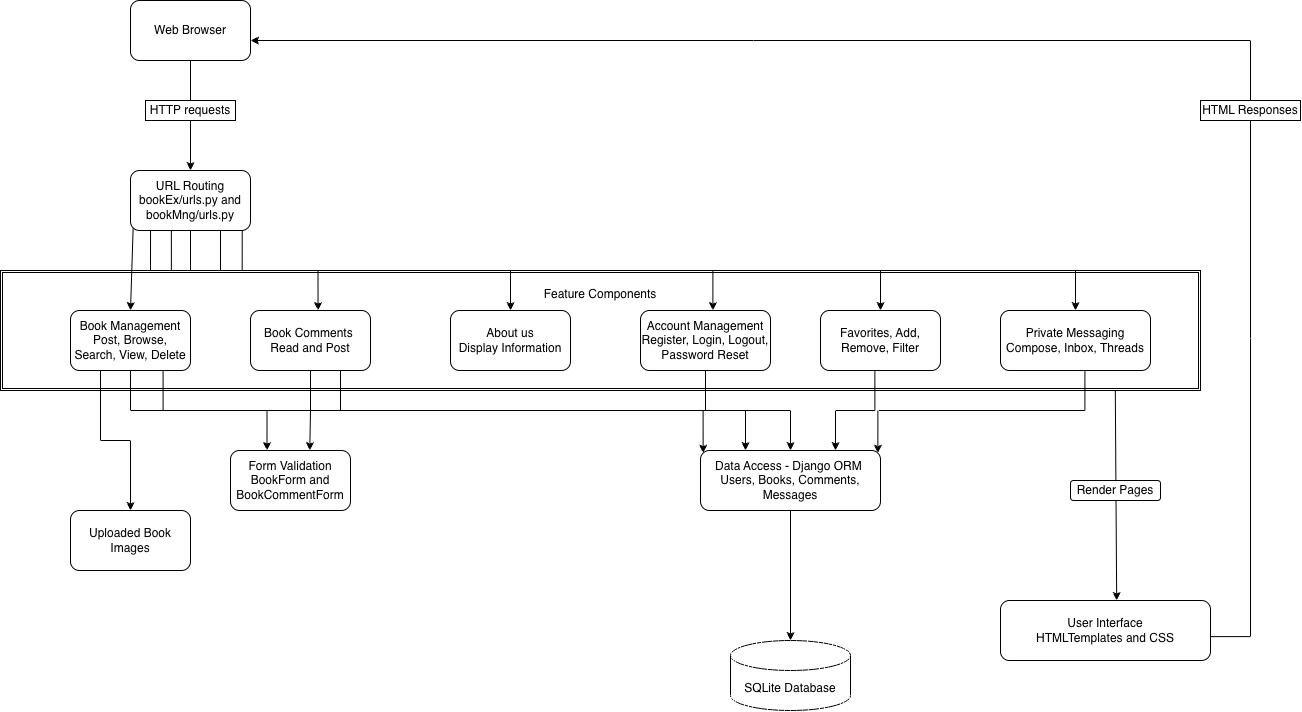

The diagram above was exported from draw.io. Its source (the exported page's mxGraphModel, read from the mxfile embedded in the PNG):
<mxGraphModel dx="1718" dy="1112" grid="1" gridSize="10" guides="1" tooltips="1" connect="1" arrows="1" fold="1" page="1" pageScale="1" pageWidth="850" pageHeight="1100" math="0" shadow="0">
  <root>
    <mxCell id="0" />
    <mxCell id="1" parent="0" />
    <mxCell id="ZJuUJHPkJFxytEdtJ6GY-3" edge="1" parent="1" source="ZJuUJHPkJFxytEdtJ6GY-1" style="edgeStyle=orthogonalEdgeStyle;rounded=0;orthogonalLoop=1;jettySize=auto;html=1;defaultLabelBackgroundColor=page;labelPadding=0 4;" target="ZJuUJHPkJFxytEdtJ6GY-2" value="">
      <mxGeometry relative="1" as="geometry" />
    </mxCell>
    <mxCell id="ZJuUJHPkJFxytEdtJ6GY-1" parent="1" style="rounded=1;whiteSpace=wrap;html=1;roundedPerimeter=1;" value="Web Browser" vertex="1">
      <mxGeometry height="60" width="120" x="90" y="70" as="geometry" />
    </mxCell>
    <mxCell id="ZJuUJHPkJFxytEdtJ6GY-2" parent="1" style="whiteSpace=wrap;html=1;rounded=1;roundedPerimeter=1;" value="URL Routing bookEx/urls.py and bookMng/urls.py" vertex="1">
      <mxGeometry height="60" width="120" x="90" y="240" as="geometry" />
    </mxCell>
    <mxCell id="ZJuUJHPkJFxytEdtJ6GY-4" parent="1" style="rounded=0;whiteSpace=wrap;html=1;fillColor=light-dark(#FFFFFF,#4D4D4D);" value="HTTP requests" vertex="1">
      <mxGeometry height="20" width="90" x="105" y="170" as="geometry" />
    </mxCell>
    <mxCell id="ZJuUJHPkJFxytEdtJ6GY-6" parent="1" style="rounded=1;whiteSpace=wrap;html=1;roundedPerimeter=1;" value="Book Management Post, Browse, Search, View, Delete" vertex="1">
      <mxGeometry height="60" width="120" x="30" y="380" as="geometry" />
    </mxCell>
    <mxCell id="ZJuUJHPkJFxytEdtJ6GY-7" edge="1" parent="1" source="ZJuUJHPkJFxytEdtJ6GY-2" style="endArrow=classic;html=1;rounded=0;defaultLabelBackgroundColor=page;labelPadding=0 4;entryX=0.5;entryY=0;entryDx=0;entryDy=0;exitX=0;exitY=1;exitDx=0;exitDy=0;" target="ZJuUJHPkJFxytEdtJ6GY-6" value="">
      <mxGeometry height="50" relative="1" width="50" as="geometry">
        <mxPoint x="40" y="350" as="sourcePoint" />
        <mxPoint x="90" y="300" as="targetPoint" />
      </mxGeometry>
    </mxCell>
    <mxCell id="ZJuUJHPkJFxytEdtJ6GY-8" parent="1" style="rounded=1;whiteSpace=wrap;html=1;roundedPerimeter=1;" value="Book Comments&amp;nbsp;&lt;div&gt;Read and Post&lt;/div&gt;" vertex="1">
      <mxGeometry height="60" width="120" x="210" y="380" as="geometry" />
    </mxCell>
    <mxCell id="ZJuUJHPkJFxytEdtJ6GY-11" edge="1" parent="1" source="ZJuUJHPkJFxytEdtJ6GY-2" style="endArrow=classic;html=1;rounded=0;defaultLabelBackgroundColor=page;labelPadding=0 4;entryX=0.566;entryY=-0.025;entryDx=0;entryDy=0;exitX=0.167;exitY=1;exitDx=0;exitDy=0;edgeStyle=orthogonalEdgeStyle;" target="ZJuUJHPkJFxytEdtJ6GY-8" value="">
      <mxGeometry height="50" relative="1" width="50" as="geometry">
        <mxPoint x="190" y="330" as="sourcePoint" />
        <mxPoint x="240" y="280" as="targetPoint" />
      </mxGeometry>
    </mxCell>
    <mxCell id="ZJuUJHPkJFxytEdtJ6GY-12" parent="1" style="rounded=1;whiteSpace=wrap;html=1;roundedPerimeter=1;" value="About us&lt;div&gt;Display Information&lt;/div&gt;" vertex="1">
      <mxGeometry height="60" width="120" x="410" y="380" as="geometry" />
    </mxCell>
    <mxCell id="ZJuUJHPkJFxytEdtJ6GY-13" edge="1" parent="1" source="ZJuUJHPkJFxytEdtJ6GY-2" style="endArrow=classic;html=1;rounded=0;defaultLabelBackgroundColor=page;labelPadding=0 4;entryX=0.5;entryY=0;entryDx=0;entryDy=0;exitX=0.322;exitY=1.058;exitDx=0;exitDy=0;edgeStyle=orthogonalEdgeStyle;" target="ZJuUJHPkJFxytEdtJ6GY-12" value="">
      <mxGeometry height="50" relative="1" width="50" as="geometry">
        <mxPoint x="330" y="310" as="sourcePoint" />
        <mxPoint x="380" y="260" as="targetPoint" />
      </mxGeometry>
    </mxCell>
    <mxCell id="ZJuUJHPkJFxytEdtJ6GY-14" parent="1" style="rounded=1;whiteSpace=wrap;html=1;roundedPerimeter=1;" value="Account Management Register, Login, Logout, Password Reset" vertex="1">
      <mxGeometry height="60" width="130" x="600" y="380" as="geometry" />
    </mxCell>
    <mxCell id="ZJuUJHPkJFxytEdtJ6GY-15" edge="1" parent="1" source="ZJuUJHPkJFxytEdtJ6GY-2" style="endArrow=classic;html=1;rounded=0;defaultLabelBackgroundColor=page;labelPadding=0 4;edgeStyle=orthogonalEdgeStyle;entryX=0.557;entryY=-0.001;entryDx=0;entryDy=0;exitX=0.5;exitY=1;exitDx=0;exitDy=0;" target="ZJuUJHPkJFxytEdtJ6GY-14" value="">
      <mxGeometry height="50" relative="1" width="50" x="-0.6898" as="geometry">
        <mxPoint x="450" y="280" as="sourcePoint" />
        <mxPoint x="500" y="230" as="targetPoint" />
      </mxGeometry>
    </mxCell>
    <mxCell id="ZJuUJHPkJFxytEdtJ6GY-17" parent="1" style="rounded=1;whiteSpace=wrap;html=1;roundedPerimeter=1;" value="Favorites, Add, Remove, Filter" vertex="1">
      <mxGeometry height="60" width="120" x="780" y="380" as="geometry" />
    </mxCell>
    <mxCell id="ZJuUJHPkJFxytEdtJ6GY-18" edge="1" parent="1" source="ZJuUJHPkJFxytEdtJ6GY-2" style="endArrow=classic;html=1;rounded=0;defaultLabelBackgroundColor=page;labelPadding=0 4;edgeStyle=orthogonalEdgeStyle;entryX=0.5;entryY=0;entryDx=0;entryDy=0;exitX=0.75;exitY=1;exitDx=0;exitDy=0;" target="ZJuUJHPkJFxytEdtJ6GY-17" value="">
      <mxGeometry height="50" relative="1" width="50" x="-0.7297" as="geometry">
        <mxPoint x="620" y="230" as="sourcePoint" />
        <mxPoint x="670" y="180" as="targetPoint" />
      </mxGeometry>
    </mxCell>
    <mxCell id="ZJuUJHPkJFxytEdtJ6GY-19" parent="1" style="rounded=1;whiteSpace=wrap;html=1;roundedPerimeter=1;" value="Private Messaging Compose, Inbox, Threads" vertex="1">
      <mxGeometry height="60" width="150" x="960" y="380" as="geometry" />
    </mxCell>
    <mxCell id="ZJuUJHPkJFxytEdtJ6GY-20" edge="1" parent="1" source="ZJuUJHPkJFxytEdtJ6GY-2" style="endArrow=classic;html=1;rounded=0;defaultLabelBackgroundColor=page;labelPadding=0 4;edgeStyle=orthogonalEdgeStyle;entryX=0.5;entryY=0;entryDx=0;entryDy=0;exitX=0.931;exitY=1;exitDx=0;exitDy=0;" target="ZJuUJHPkJFxytEdtJ6GY-19" value="">
      <mxGeometry height="50" relative="1" width="50" x="-0.6491" as="geometry">
        <mxPoint x="200" y="310" as="sourcePoint" />
        <mxPoint x="860" y="270" as="targetPoint" />
      </mxGeometry>
    </mxCell>
    <mxCell id="ZJuUJHPkJFxytEdtJ6GY-21" parent="1" style="rounded=1;whiteSpace=wrap;html=1;roundedPerimeter=1;" value="Form Validation&lt;div&gt;BookForm and BookCommentForm&lt;/div&gt;" vertex="1">
      <mxGeometry height="60" width="120" x="190" y="520" as="geometry" />
    </mxCell>
    <mxCell id="ZJuUJHPkJFxytEdtJ6GY-22" edge="1" parent="1" source="ZJuUJHPkJFxytEdtJ6GY-6" style="endArrow=classic;html=1;rounded=0;defaultLabelBackgroundColor=page;labelPadding=0 4;edgeStyle=orthogonalEdgeStyle;exitX=0.5;exitY=1;exitDx=0;exitDy=0;entryX=0.317;entryY=0.033;entryDx=0;entryDy=0;" target="ZJuUJHPkJFxytEdtJ6GY-21" value="">
      <mxGeometry height="50" relative="1" width="50" x="0.1363" as="geometry">
        <mxPoint x="105" y="530" as="sourcePoint" />
        <mxPoint x="155" y="480" as="targetPoint" />
      </mxGeometry>
    </mxCell>
    <mxCell id="ZJuUJHPkJFxytEdtJ6GY-23" parent="1" style="rounded=1;whiteSpace=wrap;html=1;roundedPerimeter=1;" value="Uploaded Book Images" vertex="1">
      <mxGeometry height="60" width="120" x="30" y="580" as="geometry" />
    </mxCell>
    <mxCell id="ZJuUJHPkJFxytEdtJ6GY-24" edge="1" parent="1" source="ZJuUJHPkJFxytEdtJ6GY-6" style="endArrow=classic;html=1;rounded=0;defaultLabelBackgroundColor=page;labelPadding=0 4;edgeStyle=orthogonalEdgeStyle;entryX=0.5;entryY=0;entryDx=0;entryDy=0;exitX=0.25;exitY=1;exitDx=0;exitDy=0;" target="ZJuUJHPkJFxytEdtJ6GY-23" value="">
      <mxGeometry height="50" relative="1" width="50" as="geometry">
        <mxPoint x="30" y="520" as="sourcePoint" />
        <mxPoint x="80" y="470" as="targetPoint" />
      </mxGeometry>
    </mxCell>
    <mxCell id="ZJuUJHPkJFxytEdtJ6GY-25" parent="1" style="rounded=1;whiteSpace=wrap;html=1;roundedPerimeter=1;" value="Data Access - Django ORM&amp;nbsp;&lt;div&gt;Users, Books, Comments, Messages&lt;/div&gt;" vertex="1">
      <mxGeometry height="60" width="180" x="660" y="520" as="geometry" />
    </mxCell>
    <mxCell id="ZJuUJHPkJFxytEdtJ6GY-27" edge="1" parent="1" source="ZJuUJHPkJFxytEdtJ6GY-19" style="endArrow=classic;html=1;rounded=0;defaultLabelBackgroundColor=page;labelPadding=0 4;edgeStyle=orthogonalEdgeStyle;exitX=0.567;exitY=1.033;exitDx=0;exitDy=0;entryX=1;entryY=0;entryDx=0;entryDy=0;" target="ZJuUJHPkJFxytEdtJ6GY-25" value="">
      <mxGeometry height="50" relative="1" width="50" as="geometry">
        <mxPoint x="960" y="700" as="sourcePoint" />
        <mxPoint x="1010" y="650" as="targetPoint" />
      </mxGeometry>
    </mxCell>
    <mxCell id="ZJuUJHPkJFxytEdtJ6GY-28" edge="1" parent="1" source="ZJuUJHPkJFxytEdtJ6GY-17" style="endArrow=classic;html=1;rounded=0;defaultLabelBackgroundColor=page;labelPadding=0 4;edgeStyle=orthogonalEdgeStyle;exitX=0.45;exitY=1.033;exitDx=0;exitDy=0;entryX=0.75;entryY=0;entryDx=0;entryDy=0;" target="ZJuUJHPkJFxytEdtJ6GY-25" value="">
      <mxGeometry height="50" relative="1" width="50" x="-0.0385" as="geometry">
        <mxPoint x="720" y="500" as="sourcePoint" />
        <mxPoint x="770" y="450" as="targetPoint" />
      </mxGeometry>
    </mxCell>
    <mxCell id="ZJuUJHPkJFxytEdtJ6GY-29" edge="1" parent="1" source="ZJuUJHPkJFxytEdtJ6GY-14" style="endArrow=classic;html=1;rounded=0;defaultLabelBackgroundColor=page;labelPadding=0 4;edgeStyle=orthogonalEdgeStyle;entryX=0.5;entryY=0;entryDx=0;entryDy=0;exitX=0.5;exitY=1;exitDx=0;exitDy=0;" target="ZJuUJHPkJFxytEdtJ6GY-25" value="">
      <mxGeometry height="50" relative="1" width="50" x="-0.5455" as="geometry">
        <mxPoint x="550" y="520" as="sourcePoint" />
        <mxPoint x="600" y="470" as="targetPoint" />
      </mxGeometry>
    </mxCell>
    <mxCell id="ZJuUJHPkJFxytEdtJ6GY-30" edge="1" parent="1" source="ZJuUJHPkJFxytEdtJ6GY-8" style="endArrow=classic;html=1;rounded=0;defaultLabelBackgroundColor=page;labelPadding=0 4;edgeStyle=orthogonalEdgeStyle;exitX=0.75;exitY=1;exitDx=0;exitDy=0;entryX=0.25;entryY=0;entryDx=0;entryDy=0;" target="ZJuUJHPkJFxytEdtJ6GY-25" value="">
      <mxGeometry height="50" relative="1" width="50" x="-0.4845" as="geometry">
        <mxPoint x="420" y="570" as="sourcePoint" />
        <mxPoint x="470" y="520" as="targetPoint" />
      </mxGeometry>
    </mxCell>
    <mxCell id="ZJuUJHPkJFxytEdtJ6GY-31" edge="1" parent="1" source="ZJuUJHPkJFxytEdtJ6GY-6" style="endArrow=classic;html=1;rounded=0;defaultLabelBackgroundColor=page;labelPadding=0 4;edgeStyle=orthogonalEdgeStyle;exitX=0.808;exitY=1.067;exitDx=0;exitDy=0;entryX=0;entryY=0;entryDx=0;entryDy=0;" target="ZJuUJHPkJFxytEdtJ6GY-25" value="">
      <mxGeometry height="50" relative="1" width="50" as="geometry">
        <mxPoint x="370" y="560" as="sourcePoint" />
        <mxPoint x="420" y="510" as="targetPoint" />
      </mxGeometry>
    </mxCell>
    <mxCell id="ZJuUJHPkJFxytEdtJ6GY-32" edge="1" parent="1" source="ZJuUJHPkJFxytEdtJ6GY-8" style="endArrow=classic;html=1;rounded=0;defaultLabelBackgroundColor=page;labelPadding=0 4;edgeStyle=orthogonalEdgeStyle;exitX=0.5;exitY=1;exitDx=0;exitDy=0;entryX=0.65;entryY=0.033;entryDx=0;entryDy=0;" target="ZJuUJHPkJFxytEdtJ6GY-21" value="">
      <mxGeometry height="50" relative="1" width="50" as="geometry">
        <mxPoint x="380" y="590" as="sourcePoint" />
        <mxPoint x="430" y="540" as="targetPoint" />
      </mxGeometry>
    </mxCell>
    <mxCell id="ZJuUJHPkJFxytEdtJ6GY-33" parent="1" style="shape=cylinder3;whiteSpace=wrap;html=1;boundedLbl=1;backgroundOutline=1;size=15;" value="SQLite Database" vertex="1">
      <mxGeometry height="70" width="120" x="690" y="710" as="geometry" />
    </mxCell>
    <mxCell id="ZJuUJHPkJFxytEdtJ6GY-35" edge="1" parent="1" source="ZJuUJHPkJFxytEdtJ6GY-25" style="edgeStyle=orthogonalEdgeStyle;rounded=0;orthogonalLoop=1;jettySize=auto;html=1;entryX=0.5;entryY=0;entryDx=0;entryDy=0;entryPerimeter=0;defaultLabelBackgroundColor=page;labelPadding=0 4;" target="ZJuUJHPkJFxytEdtJ6GY-33">
      <mxGeometry relative="1" as="geometry" />
    </mxCell>
    <mxCell id="ZJuUJHPkJFxytEdtJ6GY-36" parent="1" style="rounded=1;whiteSpace=wrap;html=1;roundedPerimeter=1;" value="User Interface&lt;div&gt;HTMLTemplates and CSS&lt;/div&gt;" vertex="1">
      <mxGeometry height="60" width="210" x="960" y="670" as="geometry" />
    </mxCell>
    <mxCell id="ZJuUJHPkJFxytEdtJ6GY-37" parent="1" style="shape=ext;double=1;rounded=0;whiteSpace=wrap;html=1;fillColor=none;" value="Feature Components&lt;div&gt;&lt;br&gt;&lt;/div&gt;&lt;div&gt;&lt;br&gt;&lt;/div&gt;&lt;div&gt;&lt;br&gt;&lt;/div&gt;&lt;div&gt;&lt;br&gt;&lt;/div&gt;&lt;div&gt;&lt;br&gt;&lt;/div&gt;" vertex="1">
      <mxGeometry height="120" width="1200" x="-40" y="340" as="geometry" />
    </mxCell>
    <mxCell id="ZJuUJHPkJFxytEdtJ6GY-44" edge="1" parent="1" source="ZJuUJHPkJFxytEdtJ6GY-37" style="endArrow=classic;html=1;rounded=0;defaultLabelBackgroundColor=page;labelPadding=0 4;exitX=0.929;exitY=1;exitDx=0;exitDy=0;exitPerimeter=0;entryX=0.557;entryY=-0.035;entryDx=0;entryDy=0;" target="ZJuUJHPkJFxytEdtJ6GY-36" value="">
      <mxGeometry height="50" relative="1" width="50" as="geometry">
        <mxPoint x="980" y="610" as="sourcePoint" />
        <mxPoint x="1030" y="560" as="targetPoint" />
      </mxGeometry>
    </mxCell>
    <mxCell id="ZJuUJHPkJFxytEdtJ6GY-45" parent="1" style="rounded=1;whiteSpace=wrap;html=1;roundedPerimeter=1;fillColor=light-dark(#FFFFFF,#666666);" value="Render Pages" vertex="1">
      <mxGeometry height="20" width="90" x="1030" y="550" as="geometry" />
    </mxCell>
    <mxCell id="ZJuUJHPkJFxytEdtJ6GY-48" edge="1" parent="1" source="ZJuUJHPkJFxytEdtJ6GY-36" style="endArrow=classic;html=1;rounded=0;defaultLabelBackgroundColor=page;labelPadding=0 4;edgeStyle=orthogonalEdgeStyle;entryX=1.009;entryY=0.604;entryDx=0;entryDy=0;exitX=1.009;exitY=0.604;exitDx=0;exitDy=0;" value="">
      <mxGeometry height="50" relative="1" width="50" x="-0.89" as="geometry">
        <Array as="points">
          <mxPoint x="1210" y="706.1" />
          <mxPoint x="1210" y="110" />
        </Array>
        <mxPoint x="1230" y="710" as="sourcePoint" />
        <mxPoint x="210" y="110" as="targetPoint" />
      </mxGeometry>
    </mxCell>
    <mxCell id="ZJuUJHPkJFxytEdtJ6GY-49" parent="1" style="rounded=0;whiteSpace=wrap;html=1;fillColor=light-dark(#FFFFFF,#4D4D4D);" value="HTML Responses" vertex="1">
      <mxGeometry height="20" width="100" x="1160" y="170" as="geometry" />
    </mxCell>
  </root>
</mxGraphModel>